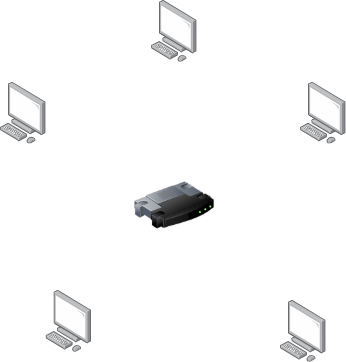

The diagram above was exported from draw.io. Its source (the exported page's mxGraphModel, read from the mxfile embedded in the PNG):
<mxGraphModel dx="1042" dy="574" grid="1" gridSize="10" guides="1" tooltips="1" connect="1" arrows="1" fold="1" page="1" pageScale="1" pageWidth="827" pageHeight="1169" background="none" math="0" shadow="0">
  <root>
    <mxCell id="0" />
    <mxCell id="1" parent="0" />
    <mxCell id="BLniIpSGWoqvbnZAKVMS-1" parent="1" style="image;html=1;image=img/lib/clip_art/networking/Router_128x128.png" value="" vertex="1">
      <mxGeometry height="80" width="80" x="374" y="545" as="geometry" />
    </mxCell>
    <mxCell id="BLniIpSGWoqvbnZAKVMS-3" parent="1" style="image;points=[];aspect=fixed;html=1;align=center;shadow=0;dashed=0;image=img/lib/allied_telesis/computer_and_terminals/Personal_Computer.svg;" value="" vertex="1">
      <mxGeometry height="61.800000000000004" width="45.6" x="391" y="380" as="geometry" />
    </mxCell>
    <mxCell id="BLniIpSGWoqvbnZAKVMS-4" parent="1" style="image;points=[];aspect=fixed;html=1;align=center;shadow=0;dashed=0;image=img/lib/allied_telesis/computer_and_terminals/Personal_Computer.svg;" value="" vertex="1">
      <mxGeometry height="61.800000000000004" width="45.6" x="540" y="461.8" as="geometry" />
    </mxCell>
    <mxCell id="BLniIpSGWoqvbnZAKVMS-5" parent="1" style="image;points=[];aspect=fixed;html=1;align=center;shadow=0;dashed=0;image=img/lib/allied_telesis/computer_and_terminals/Personal_Computer.svg;" value="" vertex="1">
      <mxGeometry height="61.800000000000004" width="45.6" x="240" y="461.8" as="geometry" />
    </mxCell>
    <mxCell id="BLniIpSGWoqvbnZAKVMS-6" parent="1" style="image;points=[];aspect=fixed;html=1;align=center;shadow=0;dashed=0;image=img/lib/allied_telesis/computer_and_terminals/Personal_Computer.svg;" value="" vertex="1">
      <mxGeometry height="61.800000000000004" width="45.6" x="285.6" y="670" as="geometry" />
    </mxCell>
    <mxCell id="BLniIpSGWoqvbnZAKVMS-7" parent="1" style="image;points=[];aspect=fixed;html=1;align=center;shadow=0;dashed=0;image=img/lib/allied_telesis/computer_and_terminals/Personal_Computer.svg;" value="" vertex="1">
      <mxGeometry height="61.800000000000004" width="45.6" x="520" y="680" as="geometry" />
    </mxCell>
    <mxCell id="BLniIpSGWoqvbnZAKVMS-8" edge="1" parent="1" source="BLniIpSGWoqvbnZAKVMS-1" style="endArrow=none;html=1;rounded=0;" value="">
      <mxGeometry height="50" relative="1" width="50" as="geometry">
        <Array as="points">
          <mxPoint x="414" y="495" />
        </Array>
        <mxPoint x="414" y="545" as="sourcePoint" />
        <mxPoint x="414" y="460" as="targetPoint" />
      </mxGeometry>
    </mxCell>
    <mxCell id="BLniIpSGWoqvbnZAKVMS-9" edge="1" parent="1" source="BLniIpSGWoqvbnZAKVMS-1" style="endArrow=none;html=1;rounded=0;" value="">
      <mxGeometry height="50" relative="1" width="50" as="geometry">
        <mxPoint x="490" y="573.6" as="sourcePoint" />
        <mxPoint x="540" y="523.6" as="targetPoint" />
      </mxGeometry>
    </mxCell>
    <mxCell id="BLniIpSGWoqvbnZAKVMS-10" edge="1" parent="1" source="BLniIpSGWoqvbnZAKVMS-1" style="endArrow=none;html=1;rounded=0;" value="">
      <mxGeometry height="50" relative="1" width="50" as="geometry">
        <mxPoint x="324" y="570" as="sourcePoint" />
        <mxPoint x="290" y="520" as="targetPoint" />
      </mxGeometry>
    </mxCell>
    <mxCell id="BLniIpSGWoqvbnZAKVMS-11" edge="1" parent="1" style="endArrow=none;html=1;rounded=0;entryX=0;entryY=0.75;entryDx=0;entryDy=0;" target="BLniIpSGWoqvbnZAKVMS-1" value="">
      <mxGeometry height="50" relative="1" width="50" as="geometry">
        <mxPoint x="330" y="660" as="sourcePoint" />
        <mxPoint x="380" y="620" as="targetPoint" />
      </mxGeometry>
    </mxCell>
    <mxCell id="BLniIpSGWoqvbnZAKVMS-12" edge="1" parent="1" style="endArrow=none;html=1;rounded=0;entryX=1;entryY=0.75;entryDx=0;entryDy=0;" target="BLniIpSGWoqvbnZAKVMS-1" value="">
      <mxGeometry height="50" relative="1" width="50" as="geometry">
        <mxPoint x="510" y="670" as="sourcePoint" />
        <mxPoint x="440" y="600" as="targetPoint" />
      </mxGeometry>
    </mxCell>
  </root>
</mxGraphModel>